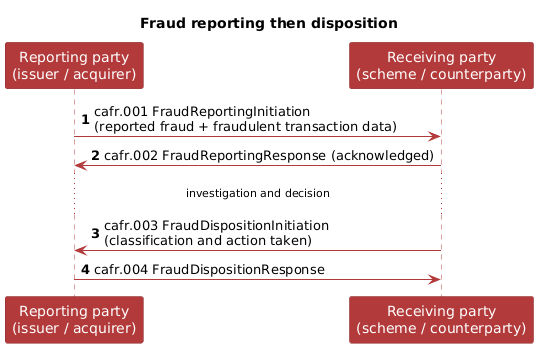

The diagram above was rendered by PlantUML. Its source (embedded in the PNG):
@startuml
title Fraud reporting then disposition
autonumber
skinparam shadowing false
skinparam sequence {
  ParticipantBackgroundColor #B23A3A
  ParticipantBorderColor #8C2C2C
  ParticipantFontColor white
  LifeLineBorderColor #B23A3A
  ArrowColor #B23A3A
}
skinparam noteBackgroundColor #FBEAEA
skinparam noteBorderColor #B23A3A

participant "Reporting party\n(issuer / acquirer)" as R
participant "Receiving party\n(scheme / counterparty)" as V

R -> V : cafr.001 FraudReportingInitiation\n(reported fraud + fraudulent transaction data)
V -> R : cafr.002 FraudReportingResponse (acknowledged)
... investigation and decision ...
V -> R : cafr.003 FraudDispositionInitiation\n(classification and action taken)
R -> V : cafr.004 FraudDispositionResponse
@enduml